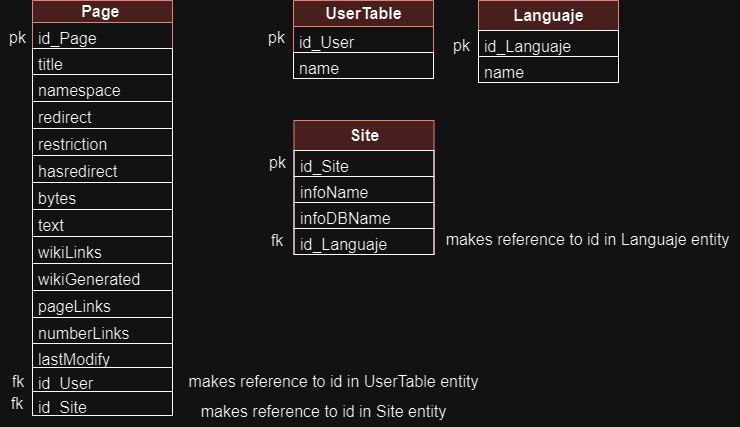

The diagram above was exported from draw.io. Its source (the exported page's mxGraphModel, read from the mxfile embedded in the PNG):
<mxGraphModel dx="2224" dy="739" grid="1" gridSize="10" guides="1" tooltips="1" connect="1" arrows="1" fold="1" page="1" pageScale="1" pageWidth="827" pageHeight="1169" math="0" shadow="0">
  <root>
    <mxCell id="0" />
    <mxCell id="1" parent="0" />
    <mxCell id="hYwSRqbKlXrsS2IiXsOW-1" value="&lt;b style=&quot;font-size: 16px;&quot;&gt;UserTable&lt;/b&gt;" style="swimlane;fontStyle=0;childLayout=stackLayout;horizontal=1;startSize=26;fillColor=#f8cecc;horizontalStack=0;resizeParent=1;resizeParentMax=0;resizeLast=0;collapsible=1;marginBottom=0;html=1;strokeColor=#b85450;fontSize=16;" vertex="1" parent="1">
      <mxGeometry x="23" y="120" width="140" height="78" as="geometry" />
    </mxCell>
    <mxCell id="hYwSRqbKlXrsS2IiXsOW-2" value="id_User&amp;nbsp;" style="text;strokeColor=none;fillColor=none;align=left;verticalAlign=top;spacingLeft=4;spacingRight=4;overflow=hidden;rotatable=0;points=[[0,0.5],[1,0.5]];portConstraint=eastwest;whiteSpace=wrap;html=1;fontSize=16;" vertex="1" parent="hYwSRqbKlXrsS2IiXsOW-1">
      <mxGeometry y="26" width="140" height="26" as="geometry" />
    </mxCell>
    <mxCell id="hYwSRqbKlXrsS2IiXsOW-3" value="name" style="text;strokeColor=default;fillColor=none;align=left;verticalAlign=top;spacingLeft=4;spacingRight=4;overflow=hidden;rotatable=0;points=[[0,0.5],[1,0.5]];portConstraint=eastwest;whiteSpace=wrap;html=1;fontSize=16;" vertex="1" parent="hYwSRqbKlXrsS2IiXsOW-1">
      <mxGeometry y="52" width="140" height="26" as="geometry" />
    </mxCell>
    <mxCell id="hYwSRqbKlXrsS2IiXsOW-4" value="pk" style="text;html=1;strokeColor=none;fillColor=none;align=center;verticalAlign=middle;whiteSpace=wrap;rounded=0;fontSize=16;" vertex="1" parent="1">
      <mxGeometry x="-10" y="142" width="33" height="30" as="geometry" />
    </mxCell>
    <mxCell id="hYwSRqbKlXrsS2IiXsOW-5" value="pk" style="text;html=1;strokeColor=none;fillColor=none;align=center;verticalAlign=middle;whiteSpace=wrap;rounded=0;fontSize=16;" vertex="1" parent="1">
      <mxGeometry x="175" y="150" width="33" height="30" as="geometry" />
    </mxCell>
    <mxCell id="hYwSRqbKlXrsS2IiXsOW-6" value="&lt;b style=&quot;font-size: 16px;&quot;&gt;Languaje&lt;/b&gt;" style="swimlane;fontStyle=0;childLayout=stackLayout;horizontal=1;startSize=30;fillColor=#f8cecc;horizontalStack=0;resizeParent=1;resizeParentMax=0;resizeLast=0;collapsible=1;marginBottom=0;html=1;strokeColor=#b85450;fontSize=16;" vertex="1" parent="1">
      <mxGeometry x="208" y="120" width="140" height="82" as="geometry">
        <mxRectangle x="210" y="200" width="60" height="30" as="alternateBounds" />
      </mxGeometry>
    </mxCell>
    <mxCell id="hYwSRqbKlXrsS2IiXsOW-7" value="id_Languaje&amp;nbsp;" style="text;strokeColor=default;fillColor=none;align=left;verticalAlign=top;spacingLeft=4;spacingRight=4;overflow=hidden;rotatable=0;points=[[0,0.5],[1,0.5]];portConstraint=eastwest;whiteSpace=wrap;html=1;fontSize=16;" vertex="1" parent="hYwSRqbKlXrsS2IiXsOW-6">
      <mxGeometry y="30" width="140" height="26" as="geometry" />
    </mxCell>
    <mxCell id="hYwSRqbKlXrsS2IiXsOW-8" value="name" style="text;strokeColor=default;fillColor=none;align=left;verticalAlign=top;spacingLeft=4;spacingRight=4;overflow=hidden;rotatable=0;points=[[0,0.5],[1,0.5]];portConstraint=eastwest;whiteSpace=wrap;html=1;fontSize=16;" vertex="1" parent="hYwSRqbKlXrsS2IiXsOW-6">
      <mxGeometry y="56" width="140" height="26" as="geometry" />
    </mxCell>
    <mxCell id="hYwSRqbKlXrsS2IiXsOW-9" value="Site" style="swimlane;fontStyle=1;childLayout=stackLayout;horizontal=1;startSize=30;fillColor=#f8cecc;horizontalStack=0;resizeParent=1;resizeParentMax=0;resizeLast=0;collapsible=1;marginBottom=0;html=1;strokeColor=#b85450;fontSize=16;" vertex="1" parent="1">
      <mxGeometry x="23.5" y="240" width="140" height="134" as="geometry">
        <mxRectangle x="210" y="200" width="60" height="30" as="alternateBounds" />
      </mxGeometry>
    </mxCell>
    <mxCell id="hYwSRqbKlXrsS2IiXsOW-10" value="id_Site&amp;nbsp;" style="text;strokeColor=default;fillColor=none;align=left;verticalAlign=top;spacingLeft=4;spacingRight=4;overflow=hidden;rotatable=0;points=[[0,0.5],[1,0.5]];portConstraint=eastwest;whiteSpace=wrap;html=1;fontSize=16;" vertex="1" parent="hYwSRqbKlXrsS2IiXsOW-9">
      <mxGeometry y="30" width="140" height="26" as="geometry" />
    </mxCell>
    <mxCell id="hYwSRqbKlXrsS2IiXsOW-11" value="infoName&amp;nbsp;" style="text;strokeColor=default;fillColor=none;align=left;verticalAlign=top;spacingLeft=4;spacingRight=4;overflow=hidden;rotatable=0;points=[[0,0.5],[1,0.5]];portConstraint=eastwest;whiteSpace=wrap;html=1;fontSize=16;" vertex="1" parent="hYwSRqbKlXrsS2IiXsOW-9">
      <mxGeometry y="56" width="140" height="26" as="geometry" />
    </mxCell>
    <mxCell id="hYwSRqbKlXrsS2IiXsOW-17" value="infoDBName&amp;nbsp;" style="text;strokeColor=default;fillColor=none;align=left;verticalAlign=top;spacingLeft=4;spacingRight=4;overflow=hidden;rotatable=0;points=[[0,0.5],[1,0.5]];portConstraint=eastwest;whiteSpace=wrap;html=1;fontSize=16;" vertex="1" parent="hYwSRqbKlXrsS2IiXsOW-9">
      <mxGeometry y="82" width="140" height="26" as="geometry" />
    </mxCell>
    <mxCell id="hYwSRqbKlXrsS2IiXsOW-12" value="id_Languaje&amp;nbsp;" style="text;strokeColor=default;fillColor=none;align=left;verticalAlign=top;spacingLeft=4;spacingRight=4;overflow=hidden;rotatable=0;points=[[0,0.5],[1,0.5]];portConstraint=eastwest;whiteSpace=wrap;html=1;fontSize=16;" vertex="1" parent="hYwSRqbKlXrsS2IiXsOW-9">
      <mxGeometry y="108" width="140" height="26" as="geometry" />
    </mxCell>
    <mxCell id="hYwSRqbKlXrsS2IiXsOW-13" value="pk" style="text;html=1;strokeColor=none;fillColor=none;align=center;verticalAlign=middle;whiteSpace=wrap;rounded=0;fontSize=16;" vertex="1" parent="1">
      <mxGeometry x="-9" y="267" width="33" height="30" as="geometry" />
    </mxCell>
    <mxCell id="hYwSRqbKlXrsS2IiXsOW-14" value="fk" style="text;html=1;strokeColor=none;fillColor=none;align=center;verticalAlign=middle;whiteSpace=wrap;rounded=0;fontSize=16;" vertex="1" parent="1">
      <mxGeometry x="-10" y="345" width="34" height="30" as="geometry" />
    </mxCell>
    <mxCell id="hYwSRqbKlXrsS2IiXsOW-15" value="makes reference to id in Languaje entity" style="text;html=1;strokeColor=none;fillColor=none;align=center;verticalAlign=middle;whiteSpace=wrap;rounded=0;fontSize=16;" vertex="1" parent="1">
      <mxGeometry x="163.5" y="344" width="306.5" height="30" as="geometry" />
    </mxCell>
    <mxCell id="hYwSRqbKlXrsS2IiXsOW-18" value="Page&amp;nbsp;" style="swimlane;fontStyle=1;childLayout=stackLayout;horizontal=1;startSize=22;fillColor=#f8cecc;horizontalStack=0;resizeParent=1;resizeParentMax=0;resizeLast=0;collapsible=1;marginBottom=0;html=1;strokeColor=#b85450;fontSize=16;" vertex="1" parent="1">
      <mxGeometry x="-238" y="120" width="140" height="415" as="geometry">
        <mxRectangle x="-807" y="8" width="60" height="26" as="alternateBounds" />
      </mxGeometry>
    </mxCell>
    <mxCell id="hYwSRqbKlXrsS2IiXsOW-19" value="id_Page&amp;nbsp;" style="text;align=left;verticalAlign=top;spacingLeft=4;spacingRight=4;overflow=hidden;rotatable=0;points=[[0,0.5],[1,0.5]];portConstraint=eastwest;whiteSpace=wrap;html=1;fontSize=16;" vertex="1" parent="hYwSRqbKlXrsS2IiXsOW-18">
      <mxGeometry y="22" width="140" height="26" as="geometry" />
    </mxCell>
    <mxCell id="hYwSRqbKlXrsS2IiXsOW-20" value="title&amp;nbsp;" style="text;strokeColor=default;fillColor=none;align=left;verticalAlign=top;spacingLeft=4;spacingRight=4;overflow=hidden;rotatable=0;points=[[0,0.5],[1,0.5]];portConstraint=eastwest;whiteSpace=wrap;html=1;fontSize=16;" vertex="1" parent="hYwSRqbKlXrsS2IiXsOW-18">
      <mxGeometry y="48" width="140" height="26" as="geometry" />
    </mxCell>
    <mxCell id="hYwSRqbKlXrsS2IiXsOW-21" value="namespace&amp;nbsp;" style="text;strokeColor=default;fillColor=none;align=left;verticalAlign=top;spacingLeft=4;spacingRight=4;overflow=hidden;rotatable=0;points=[[0,0.5],[1,0.5]];portConstraint=eastwest;whiteSpace=wrap;html=1;fontSize=16;" vertex="1" parent="hYwSRqbKlXrsS2IiXsOW-18">
      <mxGeometry y="74" width="140" height="27" as="geometry" />
    </mxCell>
    <mxCell id="hYwSRqbKlXrsS2IiXsOW-22" value="redirect&amp;nbsp;" style="text;strokeColor=default;fillColor=none;align=left;verticalAlign=top;spacingLeft=4;spacingRight=4;overflow=hidden;rotatable=0;points=[[0,0.5],[1,0.5]];portConstraint=eastwest;whiteSpace=wrap;html=1;fontSize=16;" vertex="1" parent="hYwSRqbKlXrsS2IiXsOW-18">
      <mxGeometry y="101" width="140" height="27" as="geometry" />
    </mxCell>
    <mxCell id="hYwSRqbKlXrsS2IiXsOW-23" value="restriction&amp;nbsp;" style="text;strokeColor=default;fillColor=none;align=left;verticalAlign=top;spacingLeft=4;spacingRight=4;overflow=hidden;rotatable=0;points=[[0,0.5],[1,0.5]];portConstraint=eastwest;whiteSpace=wrap;html=1;fontSize=16;" vertex="1" parent="hYwSRqbKlXrsS2IiXsOW-18">
      <mxGeometry y="128" width="140" height="27" as="geometry" />
    </mxCell>
    <mxCell id="hYwSRqbKlXrsS2IiXsOW-24" value="hasredirect&amp;nbsp;" style="text;strokeColor=default;fillColor=none;align=left;verticalAlign=top;spacingLeft=4;spacingRight=4;overflow=hidden;rotatable=0;points=[[0,0.5],[1,0.5]];portConstraint=eastwest;whiteSpace=wrap;html=1;fontSize=16;" vertex="1" parent="hYwSRqbKlXrsS2IiXsOW-18">
      <mxGeometry y="155" width="140" height="27" as="geometry" />
    </mxCell>
    <mxCell id="hYwSRqbKlXrsS2IiXsOW-25" value="bytes&amp;nbsp;" style="text;strokeColor=default;fillColor=none;align=left;verticalAlign=top;spacingLeft=4;spacingRight=4;overflow=hidden;rotatable=0;points=[[0,0.5],[1,0.5]];portConstraint=eastwest;whiteSpace=wrap;html=1;fontSize=16;" vertex="1" parent="hYwSRqbKlXrsS2IiXsOW-18">
      <mxGeometry y="182" width="140" height="27" as="geometry" />
    </mxCell>
    <mxCell id="hYwSRqbKlXrsS2IiXsOW-26" value="text&amp;nbsp;" style="text;strokeColor=default;fillColor=none;align=left;verticalAlign=top;spacingLeft=4;spacingRight=4;overflow=hidden;rotatable=0;points=[[0,0.5],[1,0.5]];portConstraint=eastwest;whiteSpace=wrap;html=1;fontSize=16;" vertex="1" parent="hYwSRqbKlXrsS2IiXsOW-18">
      <mxGeometry y="209" width="140" height="27" as="geometry" />
    </mxCell>
    <mxCell id="hYwSRqbKlXrsS2IiXsOW-27" value="wikiLinks&amp;nbsp;" style="text;strokeColor=default;fillColor=none;align=left;verticalAlign=top;spacingLeft=4;spacingRight=4;overflow=hidden;rotatable=0;points=[[0,0.5],[1,0.5]];portConstraint=eastwest;whiteSpace=wrap;html=1;fontSize=16;" vertex="1" parent="hYwSRqbKlXrsS2IiXsOW-18">
      <mxGeometry y="236" width="140" height="27" as="geometry" />
    </mxCell>
    <mxCell id="hYwSRqbKlXrsS2IiXsOW-28" value="wikiGenerated&amp;nbsp;" style="text;strokeColor=default;fillColor=none;align=left;verticalAlign=top;spacingLeft=4;spacingRight=4;overflow=hidden;rotatable=0;points=[[0,0.5],[1,0.5]];portConstraint=eastwest;whiteSpace=wrap;html=1;fontSize=16;" vertex="1" parent="hYwSRqbKlXrsS2IiXsOW-18">
      <mxGeometry y="263" width="140" height="27" as="geometry" />
    </mxCell>
    <mxCell id="hYwSRqbKlXrsS2IiXsOW-29" value="pageLinks&amp;nbsp;" style="text;strokeColor=default;fillColor=none;align=left;verticalAlign=top;spacingLeft=4;spacingRight=4;overflow=hidden;rotatable=0;points=[[0,0.5],[1,0.5]];portConstraint=eastwest;whiteSpace=wrap;html=1;fontSize=16;" vertex="1" parent="hYwSRqbKlXrsS2IiXsOW-18">
      <mxGeometry y="290" width="140" height="27" as="geometry" />
    </mxCell>
    <mxCell id="hYwSRqbKlXrsS2IiXsOW-30" value="numberLinks&amp;nbsp;" style="text;strokeColor=default;fillColor=none;align=left;verticalAlign=top;spacingLeft=4;spacingRight=4;overflow=hidden;rotatable=0;points=[[0,0.5],[1,0.5]];portConstraint=eastwest;whiteSpace=wrap;html=1;fontSize=16;" vertex="1" parent="hYwSRqbKlXrsS2IiXsOW-18">
      <mxGeometry y="317" width="140" height="26" as="geometry" />
    </mxCell>
    <mxCell id="hYwSRqbKlXrsS2IiXsOW-31" value="lastModify&amp;nbsp;" style="text;strokeColor=default;fillColor=none;align=left;verticalAlign=top;spacingLeft=4;spacingRight=4;overflow=hidden;rotatable=0;points=[[0,0.5],[1,0.5]];portConstraint=eastwest;whiteSpace=wrap;html=1;fontSize=16;" vertex="1" parent="hYwSRqbKlXrsS2IiXsOW-18">
      <mxGeometry y="343" width="140" height="24" as="geometry" />
    </mxCell>
    <mxCell id="hYwSRqbKlXrsS2IiXsOW-32" value="id_User&amp;nbsp;" style="text;strokeColor=default;fillColor=none;align=left;verticalAlign=top;spacingLeft=4;spacingRight=4;overflow=hidden;rotatable=0;points=[[0,0.5],[1,0.5]];portConstraint=eastwest;whiteSpace=wrap;html=1;fontSize=16;" vertex="1" parent="hYwSRqbKlXrsS2IiXsOW-18">
      <mxGeometry y="367" width="140" height="24" as="geometry" />
    </mxCell>
    <mxCell id="hYwSRqbKlXrsS2IiXsOW-33" value="id_Site&amp;nbsp;" style="text;strokeColor=default;fillColor=none;align=left;verticalAlign=top;spacingLeft=4;spacingRight=4;overflow=hidden;rotatable=0;points=[[0,0.5],[1,0.5]];portConstraint=eastwest;whiteSpace=wrap;html=1;fontSize=16;" vertex="1" parent="hYwSRqbKlXrsS2IiXsOW-18">
      <mxGeometry y="391" width="140" height="24" as="geometry" />
    </mxCell>
    <mxCell id="hYwSRqbKlXrsS2IiXsOW-34" value="pk" style="text;html=1;strokeColor=none;fillColor=none;align=center;verticalAlign=middle;whiteSpace=wrap;rounded=0;fontSize=16;" vertex="1" parent="1">
      <mxGeometry x="-269" y="142" width="33" height="30" as="geometry" />
    </mxCell>
    <mxCell id="hYwSRqbKlXrsS2IiXsOW-38" value="fk" style="text;html=1;strokeColor=none;fillColor=none;align=center;verticalAlign=middle;whiteSpace=wrap;rounded=0;fontSize=16;" vertex="1" parent="1">
      <mxGeometry x="-269" y="486" width="34" height="30" as="geometry" />
    </mxCell>
    <mxCell id="hYwSRqbKlXrsS2IiXsOW-39" value="fk" style="text;html=1;strokeColor=none;fillColor=none;align=center;verticalAlign=middle;whiteSpace=wrap;rounded=0;fontSize=16;" vertex="1" parent="1">
      <mxGeometry x="-270" y="508" width="34" height="30" as="geometry" />
    </mxCell>
    <mxCell id="hYwSRqbKlXrsS2IiXsOW-40" value="makes reference to id in UserTable entity" style="text;html=1;strokeColor=none;fillColor=none;align=center;verticalAlign=middle;whiteSpace=wrap;rounded=0;fontSize=16;" vertex="1" parent="1">
      <mxGeometry x="-90" y="486" width="306.5" height="30" as="geometry" />
    </mxCell>
    <mxCell id="hYwSRqbKlXrsS2IiXsOW-41" value="makes reference to id in Site entity" style="text;html=1;strokeColor=none;fillColor=none;align=center;verticalAlign=middle;whiteSpace=wrap;rounded=0;fontSize=16;" vertex="1" parent="1">
      <mxGeometry x="-100" y="516" width="306.5" height="30" as="geometry" />
    </mxCell>
  </root>
</mxGraphModel>